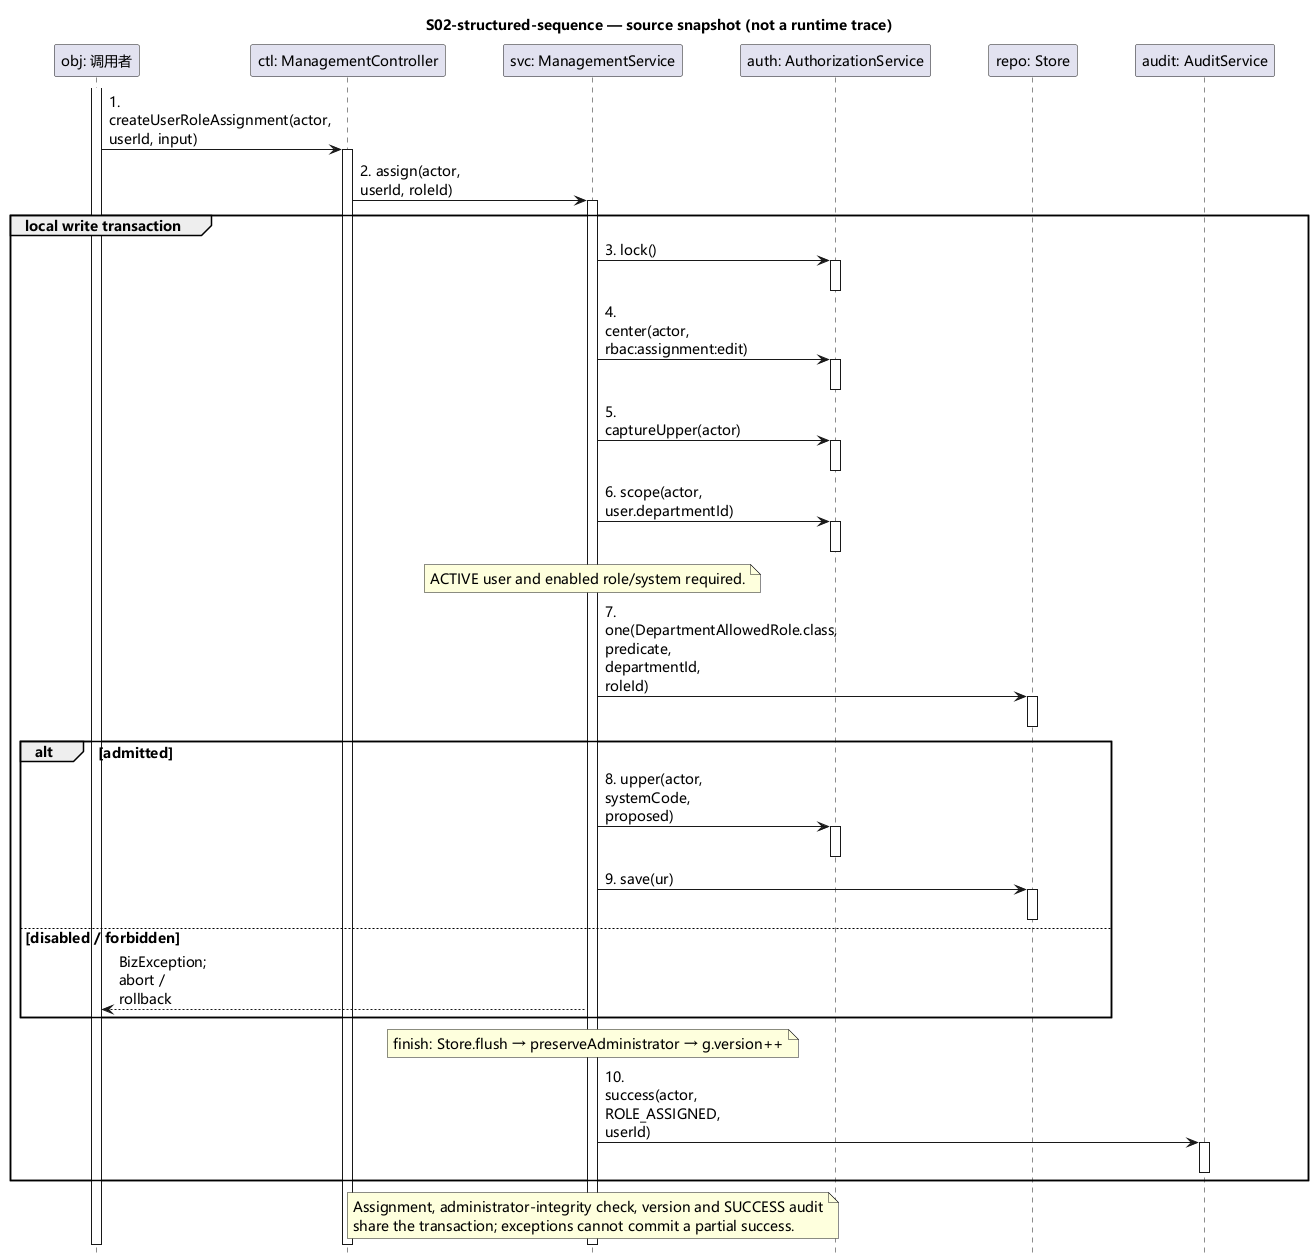

The diagram above was rendered by PlantUML. Its source (embedded in the PNG):
@startuml
hide footbox
skinparam defaultFontName Microsoft YaHei
skinparam defaultFontSize 14
skinparam ParticipantPadding 24
skinparam BoxPadding 12
skinparam sequenceMessageAlign left
skinparam maxMessageSize 100
title S02-structured-sequence — source snapshot (not a runtime trace)
participant "obj: 调用者" as obj
participant "ctl: ManagementController" as ctl
participant "svc: ManagementService" as svc
participant "auth: AuthorizationService" as auth
participant "repo: Store" as repo
participant "audit: AuditService" as audit
activate obj
obj -> ctl: 1. createUserRoleAssignment(actor, userId, input)
activate ctl
ctl -> svc: 2. assign(actor, userId, roleId)
activate svc
group local write transaction
svc -> auth: 3. lock()
activate auth
deactivate auth
svc -> auth: 4. center(actor, rbac:assignment:edit)
activate auth
deactivate auth
svc -> auth: 5. captureUpper(actor)
activate auth
deactivate auth
svc -> auth: 6. scope(actor, user.departmentId)
activate auth
deactivate auth
note over svc
ACTIVE user and enabled role/system required.
end note
svc -> repo: 7. one(DepartmentAllowedRole.class, predicate, departmentId, roleId)
activate repo
deactivate repo
alt admitted
svc -> auth: 8. upper(actor, systemCode, proposed)
activate auth
deactivate auth
svc -> repo: 9. save(ur)
activate repo
deactivate repo
else disabled / forbidden
svc --> obj: BizException; abort / rollback
end
note over svc
finish: Store.flush → preserveAdministrator → g.version++
end note
svc -> audit: 10. success(actor, ROLE_ASSIGNED, userId)
activate audit
deactivate audit
end
note over svc
Assignment, administrator-integrity check, version and SUCCESS audit
share the transaction; exceptions cannot commit a partial success.
end note
deactivate svc
deactivate ctl
deactivate obj
@enduml